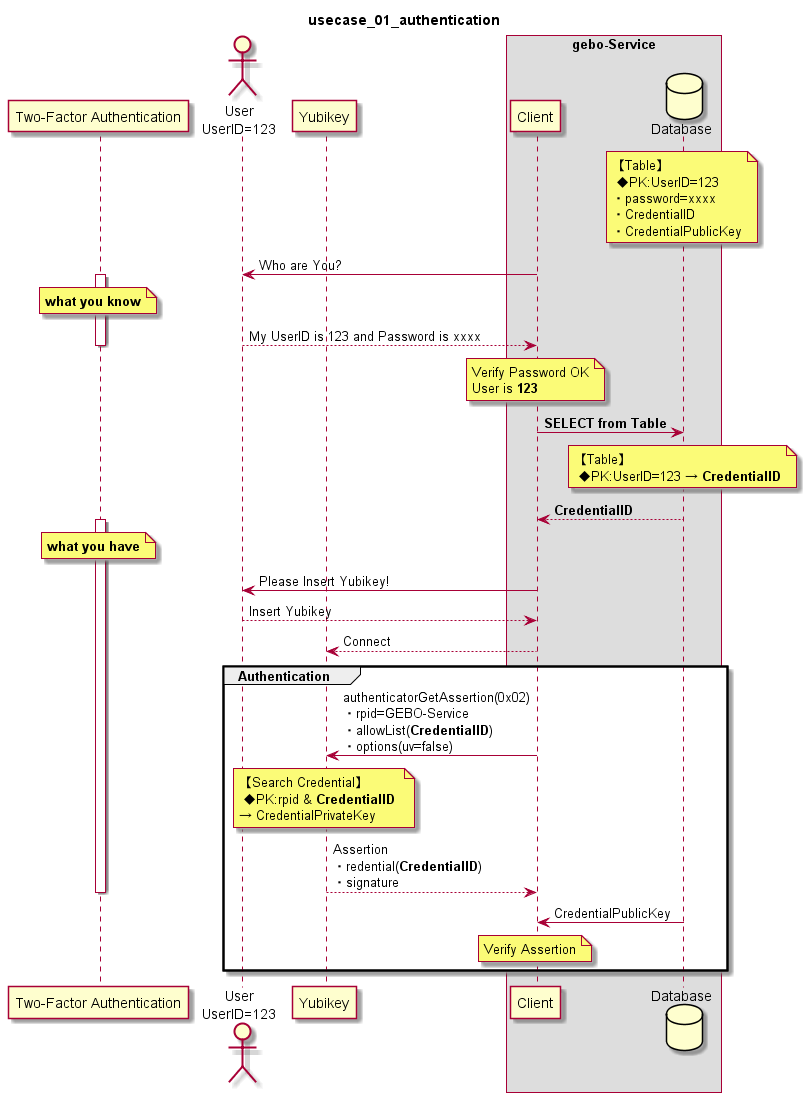

The diagram above was rendered by PlantUML. Its source (embedded in the PNG):
@startuml
title usecase_01_authentication 

participant "Two-Factor Authentication" as Auth
actor "User\nUserID=123" as User
participant "Yubikey" as Yubikey
box "gebo-Service"
    participant "Client" as Client
    database "Database" as Database
end box

note over Database:【Table】\n ◆PK:UserID=123\n・password=xxxx\n・CredentialID\n・CredentialPublicKey

User <- Client : Who are You?
activate Auth
note over Auth:**what you know**
User --> Client : My UserID is 123 and Password is xxxx
note over Client:Verify Password OK\nUser is **123**
deactivate Auth
Client -> Database : **SELECT from Table**
note over Database:【Table】\n ◆PK:UserID=123 → **CredentialID**
Client <-- Database : **CredentialID**

activate Auth
note over Auth:**what you have**
User <- Client : Please Insert Yubikey!
User --> Client : Insert Yubikey
Yubikey <-- Client : Connect

group Authentication

    Client -> Yubikey :authenticatorGetAssertion(0x02)\n・rpid=GEBO-Service\n・allowList(**CredentialID**)\n・options(uv=false)
    note over Yubikey:【Search Credential】\n ◆PK:rpid & **CredentialID** \n→ CredentialPrivateKey

    Client <-- Yubikey: Assertion\n・redential(**CredentialID**)\n・signature
    deactivate Auth

    Client <- Database : CredentialPublicKey

    note over Client:Verify Assertion

end

@enduml